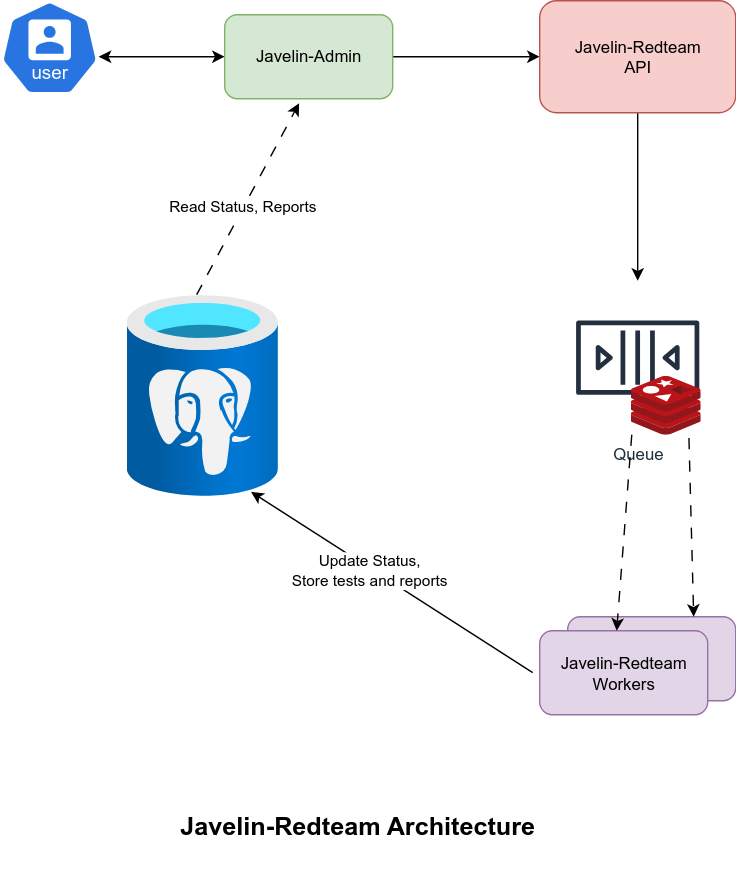

The diagram above was exported from draw.io. Its source (the exported page's mxGraphModel, read from the mxfile embedded in the PNG):
<mxGraphModel dx="1778" dy="992" grid="1" gridSize="10" guides="1" tooltips="1" connect="1" arrows="1" fold="1" page="1" pageScale="1" pageWidth="850" pageHeight="1100" math="0" shadow="0">
  <root>
    <mxCell id="0" />
    <mxCell id="1" parent="0" />
    <mxCell id="IVo81V4biwcy38q8uAkA-2" value="" style="aspect=fixed;sketch=0;html=1;dashed=0;whitespace=wrap;verticalLabelPosition=bottom;verticalAlign=top;fillColor=#2875E2;strokeColor=#ffffff;points=[[0.005,0.63,0],[0.1,0.2,0],[0.9,0.2,0],[0.5,0,0],[0.995,0.63,0],[0.72,0.99,0],[0.5,1,0],[0.28,0.99,0]];shape=mxgraph.kubernetes.icon2;kubernetesLabel=1;prIcon=user" parent="1" vertex="1">
      <mxGeometry x="100" y="300" width="70" height="67.2" as="geometry" />
    </mxCell>
    <mxCell id="IVo81V4biwcy38q8uAkA-6" value="Queue" style="sketch=0;outlineConnect=0;fontColor=#232F3E;gradientColor=none;strokeColor=#232F3E;fillColor=#ffffff;dashed=0;verticalLabelPosition=bottom;verticalAlign=top;align=center;html=1;fontSize=12;fontStyle=0;aspect=fixed;shape=mxgraph.aws4.resourceIcon;resIcon=mxgraph.aws4.queue;" parent="1" vertex="1">
      <mxGeometry x="500" y="500" width="110" height="110" as="geometry" />
    </mxCell>
    <mxCell id="IVo81V4biwcy38q8uAkA-5" value="" style="image;sketch=0;aspect=fixed;html=1;points=[];align=center;fontSize=12;image=img/lib/mscae/Cache_Redis_Product.svg;" parent="1" vertex="1">
      <mxGeometry x="550" y="568" width="50" height="42" as="geometry" />
    </mxCell>
    <mxCell id="IVo81V4biwcy38q8uAkA-7" value="" style="endArrow=classic;html=1;rounded=0;entryX=0;entryY=0.5;entryDx=0;entryDy=0;startArrow=classic;startFill=1;" parent="1" edge="1">
      <mxGeometry width="50" height="50" relative="1" as="geometry">
        <mxPoint x="170" y="340" as="sourcePoint" />
        <mxPoint x="260" y="340" as="targetPoint" />
      </mxGeometry>
    </mxCell>
    <mxCell id="IVo81V4biwcy38q8uAkA-8" value="" style="endArrow=classic;html=1;rounded=0;exitX=1;exitY=0.5;exitDx=0;exitDy=0;entryX=0;entryY=0.5;entryDx=0;entryDy=0;" parent="1" target="IVo81V4biwcy38q8uAkA-12" edge="1">
      <mxGeometry width="50" height="50" relative="1" as="geometry">
        <mxPoint x="380" y="340" as="sourcePoint" />
        <mxPoint x="470" y="340" as="targetPoint" />
      </mxGeometry>
    </mxCell>
    <mxCell id="IVo81V4biwcy38q8uAkA-9" value="" style="endArrow=classic;html=1;rounded=0;exitX=0.5;exitY=1;exitDx=0;exitDy=0;" parent="1" source="IVo81V4biwcy38q8uAkA-12" target="IVo81V4biwcy38q8uAkA-6" edge="1">
      <mxGeometry width="50" height="50" relative="1" as="geometry">
        <mxPoint x="550" y="390" as="sourcePoint" />
        <mxPoint x="550" y="500" as="targetPoint" />
      </mxGeometry>
    </mxCell>
    <mxCell id="IVo81V4biwcy38q8uAkA-10" value="" style="image;aspect=fixed;html=1;points=[];align=center;fontSize=12;image=img/lib/azure2/databases/Azure_Database_PostgreSQL_Server.svg;" parent="1" vertex="1">
      <mxGeometry x="190" y="510" width="108" height="144" as="geometry" />
    </mxCell>
    <mxCell id="IVo81V4biwcy38q8uAkA-11" value="Javelin-Admin" style="rounded=1;whiteSpace=wrap;html=1;fillColor=#d5e8d4;strokeColor=#82b366;" parent="1" vertex="1">
      <mxGeometry x="260" y="310" width="120" height="60" as="geometry" />
    </mxCell>
    <mxCell id="IVo81V4biwcy38q8uAkA-12" value="Javelin-Redteam&lt;br&gt;API" style="rounded=1;whiteSpace=wrap;html=1;fillColor=#f8cecc;strokeColor=#b85450;" parent="1" vertex="1">
      <mxGeometry x="485" y="300" width="140" height="80" as="geometry" />
    </mxCell>
    <mxCell id="IVo81V4biwcy38q8uAkA-15" value="" style="rounded=1;whiteSpace=wrap;html=1;fillColor=#e1d5e7;strokeColor=#9673a6;" parent="1" vertex="1">
      <mxGeometry x="505" y="740" width="120" height="60" as="geometry" />
    </mxCell>
    <mxCell id="IVo81V4biwcy38q8uAkA-16" value="Javelin-Redteam&lt;div&gt;Workers&lt;/div&gt;" style="rounded=1;whiteSpace=wrap;html=1;fillColor=#e1d5e7;strokeColor=#9673a6;" parent="1" vertex="1">
      <mxGeometry x="485" y="750" width="120" height="60" as="geometry" />
    </mxCell>
    <mxCell id="IVo81V4biwcy38q8uAkA-17" value="" style="endArrow=classic;html=1;rounded=0;dashed=1;dashPattern=8 8;" parent="1" source="IVo81V4biwcy38q8uAkA-6" edge="1">
      <mxGeometry width="50" height="50" relative="1" as="geometry">
        <mxPoint x="400" y="880" as="sourcePoint" />
        <mxPoint x="540" y="750" as="targetPoint" />
      </mxGeometry>
    </mxCell>
    <mxCell id="IVo81V4biwcy38q8uAkA-18" value="" style="endArrow=classic;html=1;rounded=0;exitX=0.832;exitY=1.057;exitDx=0;exitDy=0;exitPerimeter=0;entryX=0.75;entryY=0;entryDx=0;entryDy=0;dashed=1;dashPattern=8 8;" parent="1" source="IVo81V4biwcy38q8uAkA-5" target="IVo81V4biwcy38q8uAkA-15" edge="1">
      <mxGeometry width="50" height="50" relative="1" as="geometry">
        <mxPoint x="551" y="660" as="sourcePoint" />
        <mxPoint x="540" y="800" as="targetPoint" />
      </mxGeometry>
    </mxCell>
    <mxCell id="IVo81V4biwcy38q8uAkA-20" value="" style="endArrow=classic;html=1;rounded=0;entryX=0.822;entryY=0.978;entryDx=0;entryDy=0;entryPerimeter=0;" parent="1" target="IVo81V4biwcy38q8uAkA-10" edge="1">
      <mxGeometry width="50" height="50" relative="1" as="geometry">
        <mxPoint x="480" y="780" as="sourcePoint" />
        <mxPoint x="450" y="830" as="targetPoint" />
      </mxGeometry>
    </mxCell>
    <mxCell id="IVo81V4biwcy38q8uAkA-21" value="Update Status,&lt;br&gt;Store tests and reports" style="edgeLabel;html=1;align=center;verticalAlign=middle;resizable=0;points=[];" parent="IVo81V4biwcy38q8uAkA-20" vertex="1" connectable="0">
      <mxGeometry x="0.1589" y="1" relative="1" as="geometry">
        <mxPoint y="1" as="offset" />
      </mxGeometry>
    </mxCell>
    <mxCell id="IVo81V4biwcy38q8uAkA-22" value="" style="endArrow=classic;html=1;rounded=0;exitX=0.463;exitY=0;exitDx=0;exitDy=0;exitPerimeter=0;entryX=0.443;entryY=1.053;entryDx=0;entryDy=0;entryPerimeter=0;dashed=1;dashPattern=8 8;" parent="1" source="IVo81V4biwcy38q8uAkA-10" target="IVo81V4biwcy38q8uAkA-11" edge="1">
      <mxGeometry width="50" height="50" relative="1" as="geometry">
        <mxPoint x="400" y="880" as="sourcePoint" />
        <mxPoint x="450" y="830" as="targetPoint" />
      </mxGeometry>
    </mxCell>
    <mxCell id="IVo81V4biwcy38q8uAkA-23" value="Read Status, Reports&amp;nbsp;" style="edgeLabel;html=1;align=center;verticalAlign=middle;resizable=0;points=[];" parent="IVo81V4biwcy38q8uAkA-22" vertex="1" connectable="0">
      <mxGeometry x="-0.0728" relative="1" as="geometry">
        <mxPoint as="offset" />
      </mxGeometry>
    </mxCell>
    <mxCell id="IVo81V4biwcy38q8uAkA-24" value="Javelin-Redteam Architecture" style="text;html=1;align=center;verticalAlign=middle;whiteSpace=wrap;rounded=0;fontSize=18;fontStyle=1" parent="1" vertex="1">
      <mxGeometry x="225" y="860" width="260" height="60" as="geometry" />
    </mxCell>
  </root>
</mxGraphModel>